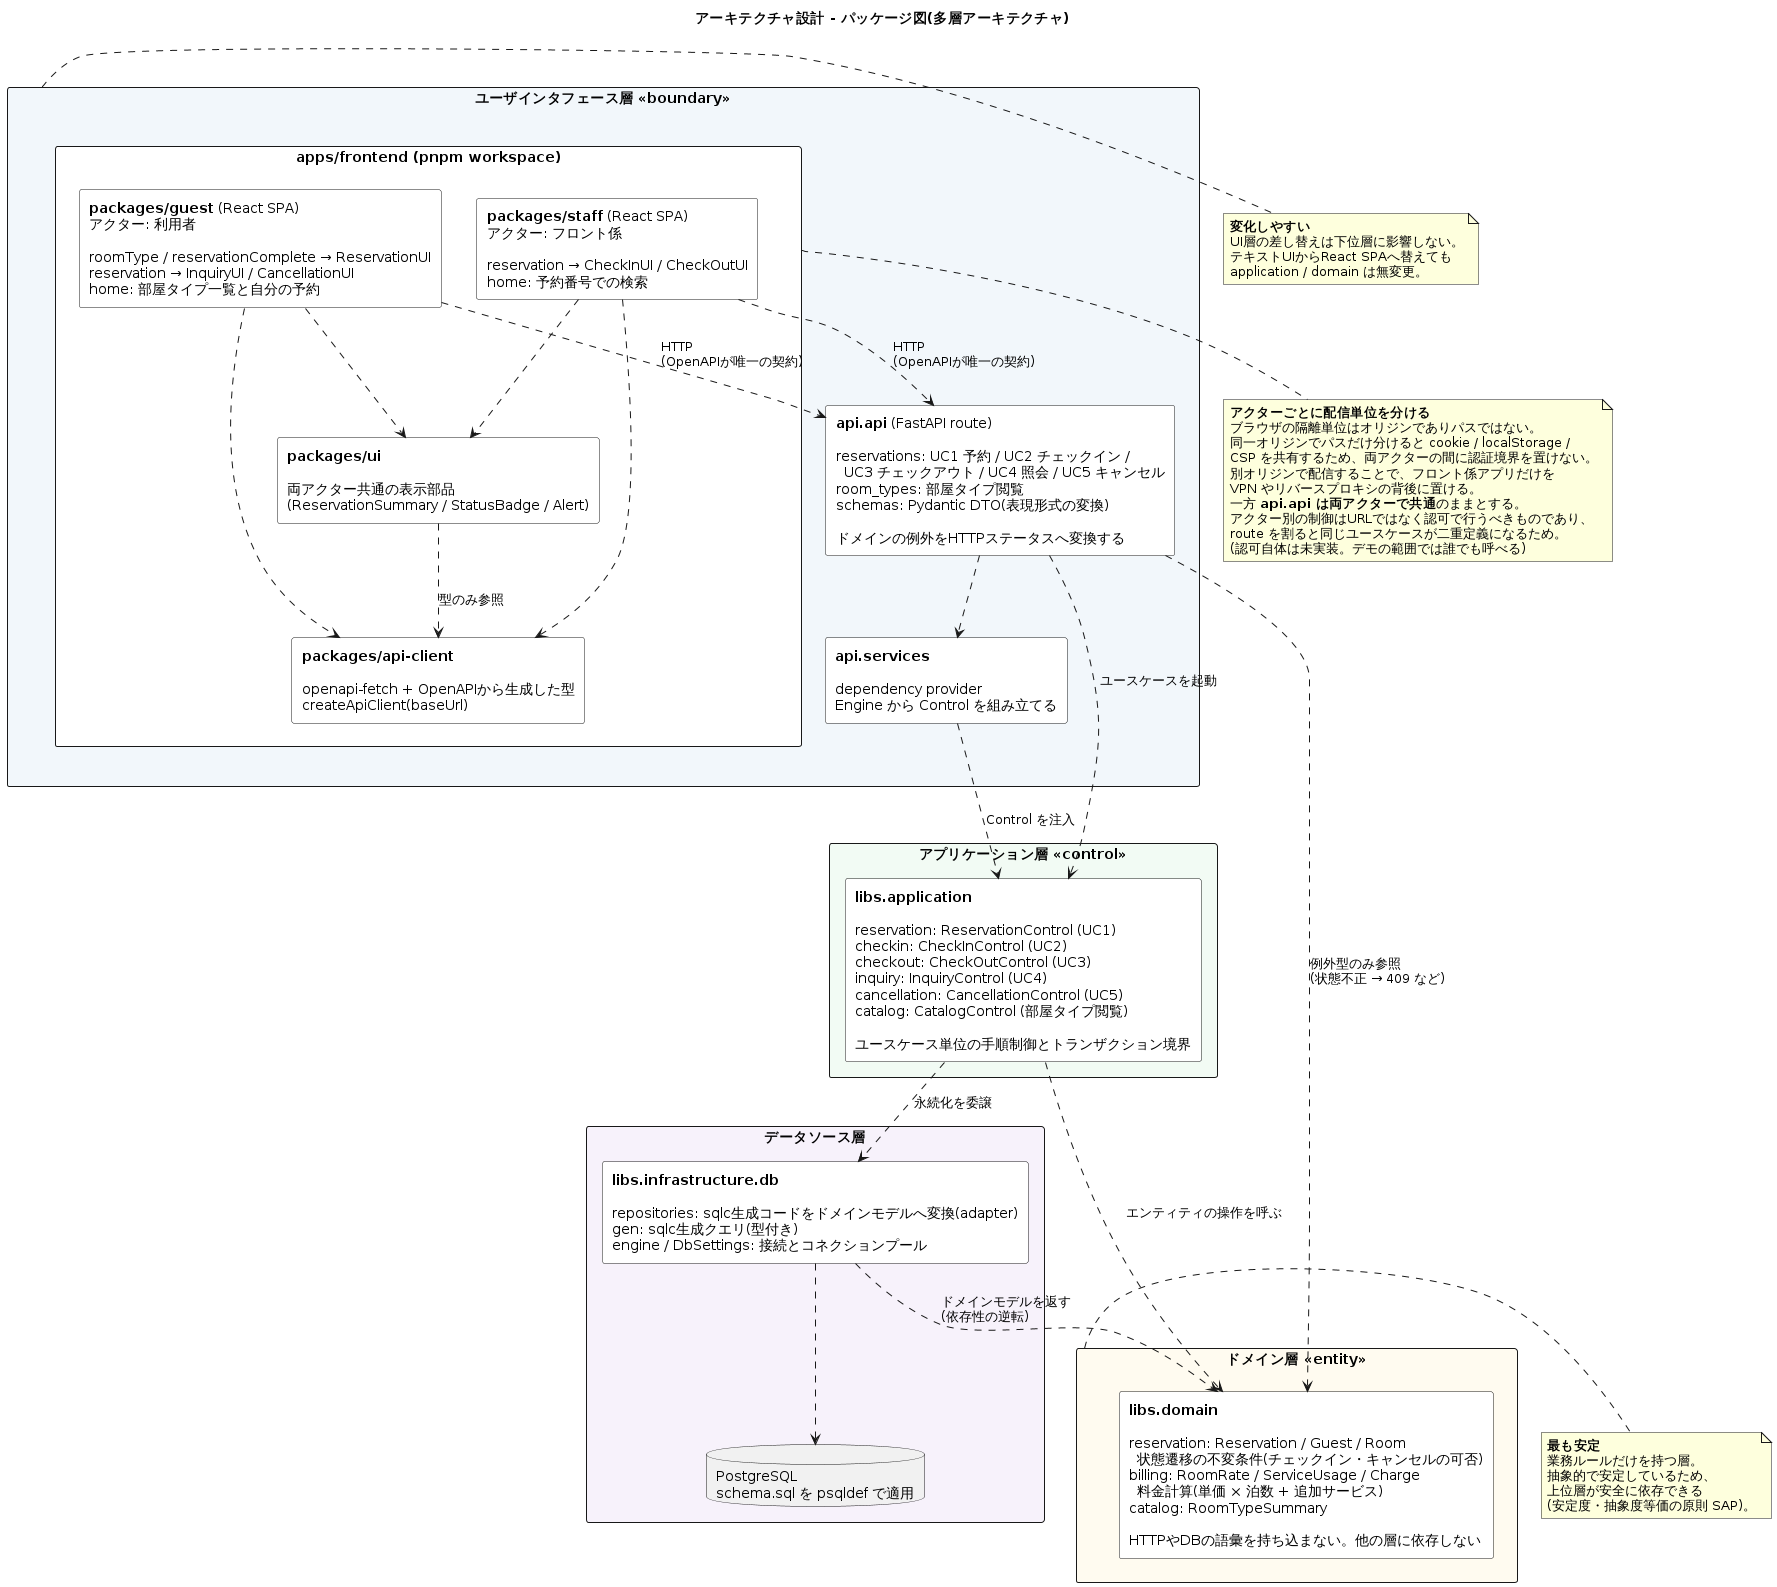

The diagram above was rendered by PlantUML. Its source (embedded in the PNG):
@startuml package_diagram
title アーキテクチャ設計 - パッケージ図(多層アーキテクチャ)

' 講義の多層アーキテクチャ(ユーザインタフェース層/アプリケーション層/
' ドメイン層/データソース層)を採用し、システム分析(09)のBCEをそのまま層に対応づける。
' バウンダリ=UI層、コントロール=アプリケーション層、エンティティ=ドメイン層。
' 依存は上から下への一方向のみで、下位層から上位層への依存は持たない
' (非循環依存関係の原則 ADP / 安定依存の原則 SDP)。
' パッケージ名は実装のモジュール名と一致させ、設計と実装の対応を追えるようにする。
' 各層の内訳を1つの枠にまとめ、矢印を層間に絞ることで依存の向きを読みやすくしている。
' UI層のフロントエンドはアクター(利用者/フロント係)ごとに配信単位を分ける。
' 08のバウンダリ識別方針「アクター×ユースケースの組ごとに1つ」に対応する。

skinparam packageStyle rectangle
skinparam shadowing false
skinparam defaultTextAlignment left
skinparam rectangleBackgroundColor #FFFFFF

package "ユーザインタフェース層 <<boundary>>" as ui #F2F7FB {
  package "apps/frontend (pnpm workspace)" as frontend_ws #FFFFFF {
    rectangle "**packages/guest** (React SPA)\nアクター: 利用者\n\nroomType / reservationComplete → ReservationUI\nreservation → InquiryUI / CancellationUI\nhome: 部屋タイプ一覧と自分の予約" as frontend_guest

    rectangle "**packages/staff** (React SPA)\nアクター: フロント係\n\nreservation → CheckInUI / CheckOutUI\nhome: 予約番号での検索" as frontend_staff

    rectangle "**packages/api-client**\n\nopenapi-fetch + OpenAPIから生成した型\ncreateApiClient(baseUrl)" as frontend_api_client

    rectangle "**packages/ui**\n\n両アクター共通の表示部品\n(ReservationSummary / StatusBadge / Alert)" as frontend_ui
  }

  rectangle "**api.api** (FastAPI route)\n\nreservations: UC1 予約 / UC2 チェックイン /\n  UC3 チェックアウト / UC4 照会 / UC5 キャンセル\nroom_types: 部屋タイプ閲覧\nschemas: Pydantic DTO(表現形式の変換)\n\nドメインの例外をHTTPステータスへ変換する" as api_route

  rectangle "**api.services**\n\ndependency provider\nEngine から Control を組み立てる" as api_services
}

package "アプリケーション層 <<control>>" as app #F2FBF4 {
  rectangle "**libs.application**\n\nreservation: ReservationControl (UC1)\ncheckin: CheckInControl (UC2)\ncheckout: CheckOutControl (UC3)\ninquiry: InquiryControl (UC4)\ncancellation: CancellationControl (UC5)\ncatalog: CatalogControl (部屋タイプ閲覧)\n\nユースケース単位の手順制御とトランザクション境界" as libs_app
}

package "ドメイン層 <<entity>>" as domain #FFFBF0 {
  rectangle "**libs.domain**\n\nreservation: Reservation / Guest / Room\n  状態遷移の不変条件(チェックイン・キャンセルの可否)\nbilling: RoomRate / ServiceUsage / Charge\n  料金計算(単価 × 泊数 + 追加サービス)\ncatalog: RoomTypeSummary\n\nHTTPやDBの語彙を持ち込まない。他の層に依存しない" as libs_domain
}

package "データソース層" as datasource #F7F2FB {
  rectangle "**libs.infrastructure.db**\n\nrepositories: sqlc生成コードをドメインモデルへ変換(adapter)\ngen: sqlc生成クエリ(型付き)\nengine / DbSettings: 接続とコネクションプール" as libs_infra

  database "PostgreSQL\nschema.sql を psqldef で適用" as db
}

' ===== フロントエンド内部の依存 =====
' 利用者を左、フロント係を右に固定する(03のアクタの並びに合わせる)。
frontend_guest -[hidden]right- frontend_staff
frontend_ui -[hidden]right- frontend_api_client

frontend_guest ..> frontend_api_client
frontend_guest ..> frontend_ui
frontend_staff ..> frontend_api_client
frontend_staff ..> frontend_ui
frontend_ui ..> frontend_api_client : 型のみ参照

' ===== 層をまたぐ依存(すべて下向き) =====
frontend_guest ..> api_route : HTTP\n(OpenAPIが唯一の契約)
frontend_staff ..> api_route : HTTP\n(OpenAPIが唯一の契約)
api_route ..> api_services
api_services ..> libs_app : Control を注入
api_route ..> libs_app : ユースケースを起動
api_route ..> libs_domain : 例外型のみ参照\n(状態不正 → 409 など)
libs_app ..> libs_domain : エンティティの操作を呼ぶ
libs_app ..> libs_infra : 永続化を委譲
libs_infra ..> libs_domain : ドメインモデルを返す\n(依存性の逆転)
libs_infra ..> db

note right of ui
  <b>変化しやすい</b>
  UI層の差し替えは下位層に影響しない。
  テキストUIからReact SPAへ替えても
  application / domain は無変更。
end note

note bottom of frontend_ws
  <b>アクターごとに配信単位を分ける</b>
  ブラウザの隔離単位はオリジンでありパスではない。
  同一オリジンでパスだけ分けると cookie / localStorage /
  CSP を共有するため、両アクターの間に認証境界を置けない。
  別オリジンで配信することで、フロント係アプリだけを
  VPN やリバースプロキシの背後に置ける。
  一方 <b>api.api は両アクターで共通</b>のままとする。
  アクター別の制御はURLではなく認可で行うべきものであり、
  route を割ると同じユースケースが二重定義になるため。
  (認可自体は未実装。デモの範囲では誰でも呼べる)
end note

note right of domain
  <b>最も安定</b>
  業務ルールだけを持つ層。
  抽象的で安定しているため、
  上位層が安全に依存できる
  (安定度・抽象度等価の原則 SAP)。
end note

@enduml